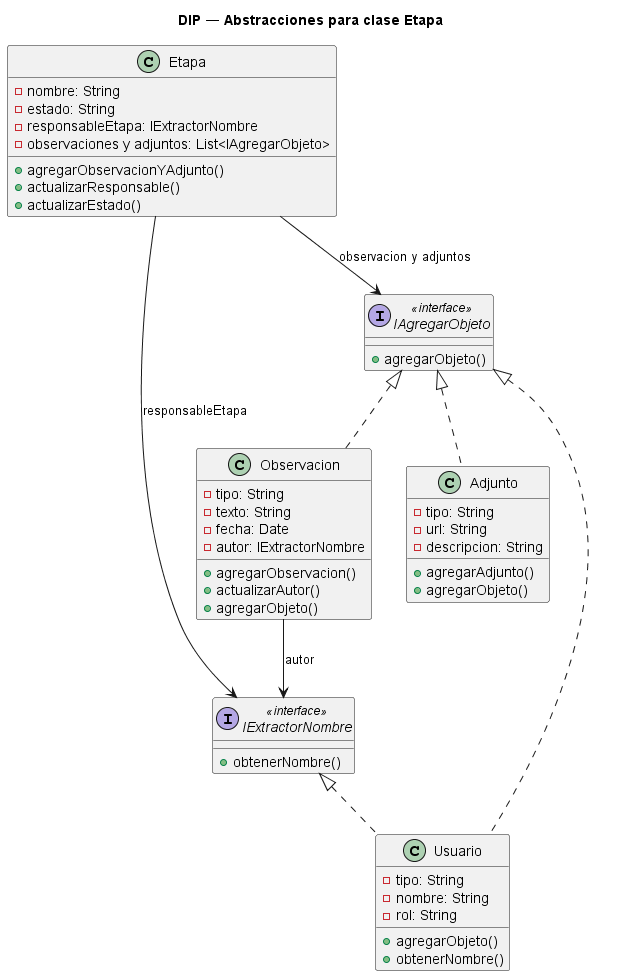

The diagram above was rendered by PlantUML. Its source (embedded in the PNG):
@startuml 01-solid-05-dip
title DIP — Abstracciones para clase Etapa

interface IExtractorNombre <<interface>> {
  + obtenerNombre()
}

interface IAgregarObjeto <<interface>> {
  + agregarObjeto()
}

class Etapa {
  - nombre: String
  - estado: String
  - responsableEtapa: IExtractorNombre
  - observaciones y adjuntos: List<IAgregarObjeto>
  + agregarObservacionYAdjunto()
  + actualizarResponsable()
  + actualizarEstado()
}

class Usuario  {
  - tipo: String
  - nombre: String
  - rol: String
}
class Observacion  {
  - tipo: String
  - texto: String
  - fecha: Date
  - autor: IExtractorNombre
  + agregarObservacion()
  + actualizarAutor()
}

class Adjunto  {
  - tipo: String
  - url: String
  - descripcion: String
  + agregarAdjunto()
}

class Observacion implements IAgregarObjeto {
  + agregarObjeto()
}

class Adjunto implements IAgregarObjeto {
  + agregarObjeto()
}

class Usuario implements IAgregarObjeto {
  + agregarObjeto()
}

class Usuario implements IExtractorNombre {
  + obtenerNombre()
}

Etapa --> IAgregarObjeto : observacion y adjuntos
Etapa --> IExtractorNombre : responsableEtapa
Observacion --> IExtractorNombre : autor

@enduml